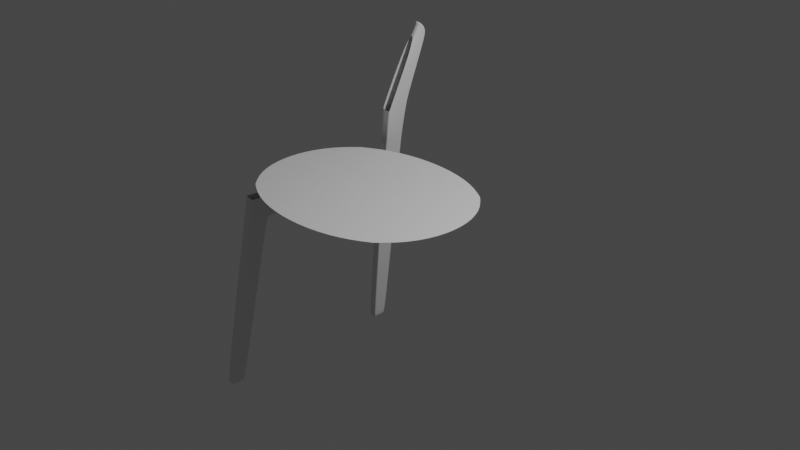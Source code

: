 # Source: chair1.blend  (saved by Blender 2.91.10; exported with 4.5.12 LTS)
import bpy
from mathutils import Matrix  # noqa: F401  (used for matrix-valued properties, if any)

bpy.ops.wm.read_factory_settings(use_empty=True)
scene = bpy.context.scene
scene.name = 'Scene'

# ---- collections
col_collection = bpy.data.collections.new('Collection'); scene.collection.children.link(col_collection)

# ---- world
world_world = bpy.data.worlds.new('World'); scene.world = world_world
world_world.use_nodes = True; world_world.node_tree.nodes.clear()
_N = world_world.node_tree.nodes; _L = world_world.node_tree.links
n0 = _N.new('ShaderNodeOutputWorld'); n0.name = 'World Output'; n0.location = (300, 300)
n1 = _N.new('ShaderNodeBackground'); n1.name = 'Background'; n1.location = (10, 300)
n1.inputs[0].default_value = (0.05088, 0.05088, 0.05088, 1.0)
_L.new(n1.outputs[0], n0.inputs[0])
n0.is_active_output = True
world_world.color = (0.05088, 0.05088, 0.05088)
world_world.use_sun_shadow = False
world_world.sun_shadow_jitter_overblur = 0.0

# ---- cameras
cam_camera = bpy.data.cameras.new('Camera')
cam_camera.clip_end = 100.0
cam_camera.ortho_scale = 7.314

# ---- lights
light_light = bpy.data.lights.new('Light', 'POINT')
light_light.transmission_factor = 0.0
light_light.energy = 1000.0
light_light.shadow_soft_size = 0.1
light_light.shadow_maximum_resolution = 0.006
light_light.use_absolute_resolution = True

# ---- meshes
me_cube_001 = bpy.data.meshes.new('Cube.001')
me_cube_001.from_pydata([(-0.05155, -0.05854, -0.08252), (-0.05155, 0.05533, 2.133), (-0.05155, 0.06592, -0.08252), (-0.05155, 0.2629, 2.122), (0.05155, -0.05854, -0.08252), (0.05155, 0.05533, 2.133), (0.05155, 0.06592, -0.08252), (0.05155, 0.2629, 2.122), (-0.05155, 0.04089, 1.898), (-0.05155, 0.258, 1.882), (0.05155, 0.258, 1.882), (0.05155, 0.04089, 1.898), (-0.05155, 1.43, 1.769), (-0.05155, 0.2505, 1.793), (0.05155, 0.2505, 1.793), (0.05155, 0.03478, 1.788), (-0.05155, 0.03478, 1.788), (-0.05155, 0.3928, 2.116), (-0.05155, 0.3728, 1.877), (0.05155, 0.3728, 1.877), (0.05155, 0.3928, 2.116), (-0.05155, 0.05482, -0.08252), (0.05155, 0.05482, -0.08252), (-0.05155, 0.2444, 1.901), (-0.05155, 0.236, 1.792), (0.05155, 0.236, 1.792), (0.05155, 0.3739, 1.89), (-0.05155, 0.3739, 1.89), (0.05155, 0.2444, 1.901), (-0.05155, -0.05495, -0.08252), (0.05155, 0.03948, 1.788), (0.05155, -0.05495, -0.08252), (-0.05155, 0.04565, 1.898), (-0.05155, 0.03948, 1.788), (-0.05155, 0.06018, 2.133), (0.05155, 0.06018, 2.133), (0.05155, 0.04565, 1.898), (0.05155, 1.43, 1.769), (0.05155, 1.431, 1.785), (-0.05155, 1.431, 1.785), (-0.05155, 0.08339, -0.04147), (0.05155, 0.08339, -0.04147), (0.05155, -0.08192, -0.0415), (-0.05155, -0.08192, -0.0415), (0.05155, 0.07227, -0.04148), (-0.05155, 0.07227, -0.04148), (-0.05155, -0.07831, -0.0415), (0.05155, -0.07831, -0.0415), (0.05155, 0.3904, 2.088), (-0.05155, 0.3904, 2.088), (0.05155, 0.2606, 2.095), (-0.05155, 0.2606, 2.095), (-0.05155, 0.05355, 2.104), (0.05155, 0.05355, 2.104), (-0.05155, 0.05839, 2.104), (0.05155, 0.05839, 2.104), (-0.05155, 1.683, 1.742), (0.05155, 1.683, 1.742), (0.05155, 1.684, 1.758), (-0.05155, 1.684, 1.758), (-0.05155, 1.749, 1.712), (0.05155, 1.749, 1.712), (0.05155, 1.762, 1.722), (-0.05155, 1.762, 1.722), (-0.05155, 1.771, 1.659), (0.05155, 1.771, 1.659), (0.05155, 1.786, 1.665), (-0.05155, 1.786, 1.665), (0.05155, 1.984, 1.783), (-0.05155, 1.984, 1.783), (-0.05155, 1.97, 2.097), (0.05155, 1.97, 2.097), (0.05155, 1.99, 1.68), (-0.05155, 1.99, 1.68), (-0.05155, 1.892, -0.04461), (0.05155, 1.892, -0.04461), (0.05155, 1.907, -0.03843), (-0.05155, 1.907, -0.03843), (0.05155, 2.063, -0.03912), (-0.05155, 2.063, -0.03912), (-0.05155, 1.912, -0.08793), (0.05155, 1.912, -0.08793), (0.05155, 1.927, -0.08175), (-0.05155, 1.927, -0.08175), (0.05155, 2.038, -0.0851), (-0.05155, 2.038, -0.0851), (-0.05155, 1.971, 2.601), (0.05155, 1.971, 2.601), (-0.05155, 1.966, 2.172), (0.05155, 1.966, 2.172), (-0.05155, 1.962, 2.275), (0.05155, 1.962, 2.275), (-0.05155, 1.75, 2.67), (0.05155, 1.75, 2.67), (-0.05155, 1.987, 2.744), (0.05155, 1.987, 2.744), (-0.05155, 1.976, 3.373), (0.05155, 1.976, 3.373), (-0.05155, 2.109, 3.317), (0.05155, 2.109, 3.317), (0.05155, 1.377, 2.065), (0.0465, 1.392, 2.064), (0.05155, 1.445, 2.016), (0.0465, 1.449, 2.023), (0.05155, 1.577, 1.994), (0.0465, 1.578, 2.005), (0.05155, 1.717, 2.017), (0.0465, 1.715, 2.025), (0.0465, 1.727, 2.596), (0.05155, 1.736, 2.598), (0.05155, 1.765, 2.101), (0.0465, 1.756, 2.098), (0.05155, 1.761, 2.205), (0.0465, 1.752, 2.202), (-0.04614, 1.392, 2.064), (-0.05155, 1.376, 2.065), (-0.05155, 1.444, 2.016), (-0.04614, 1.449, 2.023), (-0.04614, 1.578, 2.005), (-0.05155, 1.577, 1.994), (-0.04614, 1.715, 2.025), (-0.05155, 1.717, 2.017), (-0.05155, 1.736, 2.598), (-0.04614, 1.727, 2.596), (-0.04614, 1.756, 2.098), (-0.05155, 1.765, 2.102), (-0.04614, 1.752, 2.202), (-0.05155, 1.761, 2.205), (-0.05155, 1.962, 1.777), (0.05155, 1.97, 1.679), (0.05155, 1.962, 1.777), (-0.05155, 1.97, 1.679), (0.05155, 2.048, -0.03906), (-0.05155, 2.048, -0.03906), (0.05155, 2.027, -0.08477), (-0.05155, 2.027, -0.08477), (-0.05155, 1.964, 2.736), (0.05155, 1.964, 2.736), (-0.05155, 2.099, 3.33), (0.05155, 2.099, 3.33), (0.05155, 1.945, 2.089), (0.05155, 1.946, 2.165), (0.05155, 1.948, 2.594), (0.05155, 1.943, 2.268), (-0.05155, 1.945, 2.089), (-0.05155, 1.946, 2.165), (-0.05155, 1.943, 2.268), (-0.05155, 1.948, 2.594), (-0.05155, 2.009, 3.473), (0.05155, 2.009, 3.473), (-0.05155, 2.102, 3.391), (0.05155, 2.102, 3.391), (-0.05155, 2.091, 3.391), (0.05155, 2.091, 3.391), (-0.05155, 2.02, 3.482), (0.05155, 2.02, 3.482), (-0.05155, 2.073, 3.442), (0.05155, 2.073, 3.442), (-0.05366, 2.049, 3.466), (0.04944, 2.049, 3.466), (-0.05155, 1.724, 1.741), (-0.05155, 1.719, 1.73), (0.05155, 1.719, 1.73), (0.05155, 1.724, 1.741), (0.05155, 1.652, 1.997), (0.0465, 1.651, 2.006), (-0.04614, 1.651, 2.006), (-0.05155, 1.652, 1.996)], [], [(55, 35, 5, 53), (53, 5, 1, 52), (29, 31, 4, 0), (15, 11, 8, 16), (30, 36, 11, 15), (13, 9, 10, 14), (24, 23, 9, 13), (20, 48, 102, 100), (45, 24, 13, 40), (40, 13, 14, 41), (47, 30, 15, 42), (42, 15, 16, 43), (28, 10, 19, 26), (10, 9, 18, 19), (51, 3, 17, 49), (41, 14, 25, 44), (46, 33, 24, 45), (33, 32, 23, 24), (14, 10, 28, 25), (2, 6, 22, 21), (54, 34, 3, 51), (9, 23, 27, 18), (50, 28, 26, 48), (12, 39, 59, 56), (52, 1, 34, 54), (16, 8, 32, 33), (43, 16, 33, 46), (44, 25, 30, 47), (25, 28, 36, 30), (21, 22, 31, 29), (50, 7, 35, 55), (18, 27, 39, 12), (27, 49, 116, 39), (26, 19, 37, 38), (19, 18, 12, 37), (117, 114, 101, 103), (22, 44, 47, 31), (0, 43, 46, 29), (29, 46, 45, 21), (6, 41, 44, 22), (4, 42, 43, 0), (31, 47, 42, 4), (2, 40, 41, 6), (21, 45, 40, 2), (160, 167, 121, 63), (102, 38, 58, 104), (28, 50, 55, 36), (8, 52, 54, 32), (7, 50, 48, 20), (32, 54, 51, 23), (23, 51, 49, 27), (117, 103, 105, 118), (11, 53, 52, 8), (36, 55, 53, 11), (163, 162, 61, 62), (161, 160, 63, 60), (48, 26, 38, 102), (38, 37, 57, 58), (164, 163, 62, 106), (37, 12, 56, 57), (60, 63, 67, 64), (130, 129, 72, 68), (162, 161, 60, 61), (166, 165, 107, 120), (140, 130, 68, 71), (128, 144, 70, 69), (129, 66, 76, 132), (62, 61, 65, 66), (144, 121, 125, 145), (61, 60, 64, 65), (69, 70, 71, 68), (69, 68, 72, 73), (91, 90, 86, 87), (140, 71, 89, 141), (66, 65, 75, 76), (131, 128, 69, 73), (76, 75, 81, 82), (75, 74, 80, 81), (64, 67, 77, 74), (73, 72, 78, 79), (131, 73, 79, 133), (65, 64, 74, 75), (80, 83, 82, 81), (134, 135, 85, 84), (132, 76, 82, 134), (74, 77, 83, 80), (133, 79, 85, 135), (79, 78, 84, 85), (124, 111, 113, 126), (141, 89, 91, 143), (142, 87, 95, 137), (126, 113, 108, 123), (120, 107, 111, 124), (147, 122, 92, 136), (146, 127, 122, 147), (71, 70, 88, 89), (145, 125, 127, 146), (89, 88, 90, 91), (137, 95, 99, 139), (143, 91, 87, 142), (87, 86, 94, 95), (95, 94, 98, 99), (136, 92, 96, 138), (100, 102, 103, 101), (105, 103, 102, 104), (164, 106, 107, 165), (111, 107, 106, 110), (113, 111, 110, 112), (108, 113, 112, 109), (39, 116, 119, 59), (117, 118, 119, 116), (114, 117, 116, 115), (166, 120, 121, 167), (125, 121, 120, 124), (127, 125, 124, 126), (122, 127, 126, 123), (49, 17, 115, 116), (94, 136, 138, 98), (112, 143, 142, 109), (93, 137, 139, 97), (88, 145, 146, 90), (90, 146, 147, 86), (86, 147, 136, 94), (109, 142, 137, 93), (110, 141, 143, 112), (77, 133, 135, 83), (78, 132, 134, 84), (82, 83, 135, 134), (67, 131, 133, 77), (67, 63, 128, 131), (106, 140, 141, 110), (70, 144, 145, 88), (72, 129, 132, 78), (63, 121, 144, 128), (106, 62, 130, 140), (62, 66, 129, 130), (139, 99, 151, 153), (96, 97, 149, 148), (138, 96, 148, 152), (99, 98, 150, 151), (98, 138, 152, 150), (97, 139, 153, 149), (148, 149, 155, 154), (152, 148, 154, 158), (151, 150, 156, 157), (150, 152, 158, 156), (149, 153, 159, 155), (153, 151, 157, 159), (156, 158, 159, 157), (155, 159, 158, 154), (118, 166, 167, 119), (104, 164, 165, 105), (118, 105, 165, 166), (57, 56, 161, 162), (104, 58, 163, 164), (56, 59, 160, 161), (58, 57, 162, 163), (59, 119, 167, 160)])
me_cube_001.polygons.foreach_set('use_smooth', [True] * 158)
_uv = me_cube_001.uv_layers.new(name='UVMap')
_uv.uv.foreach_set('vector', [0.6218, 0.7446, 0.625, 0.7446, 0.625, 0.75, 0.6218, 0.75, 0.6218, 0.75, 0.625, 0.75, 0.625, 1.0, 0.6218, 1.0, 0.125, 0.7446, 0.375, 0.7446, 0.375, 0.75, 0.125, 0.75, 0.5877, 0.75, 0.5988, 0.75, 0.5988, 1.0, 0.5877, 1.0, 0.5877, 0.7446, 0.5988, 0.7446, 0.5988, 0.75, 0.5877, 0.75, 0.5877, 0.25, 0.5973, 0.25, 0.5973, 0.5, 0.5877, 0.5, 0.5877, 0.2332, 0.5988, 0.2332, 0.5973, 0.25, 0.5877, 0.25, 0.625, 0.5, 0.6218, 0.5, 0.6212, 0.5, 0.625, 0.5, 0.3761, 0.2332, 0.5877, 0.2332, 0.5877, 0.25, 0.3761, 0.25, 0.3761, 0.25, 0.5877, 0.25, 0.5877, 0.5, 0.3761, 0.5, 0.3761, 0.7446, 0.5877, 0.7446, 0.5877, 0.75, 0.3761, 0.75, 0.3761, 0.75, 0.5877, 0.75, 0.5877, 1.0, 0.3761, 1.0, 0.5988, 0.5168, 0.5973, 0.5, 0.5973, 0.5, 0.5988, 0.5, 0.5973, 0.5, 0.5973, 0.25, 0.5973, 0.25, 0.5973, 0.5, 0.6218, 0.2332, 0.625, 0.2332, 0.625, 0.25, 0.6218, 0.25, 0.3761, 0.5, 0.5877, 0.5, 0.5877, 0.5168, 0.3761, 0.5168, 0.3761, 0.00545, 0.5877, 0.00545, 0.5877, 0.2332, 0.3761, 0.2332, 0.5877, 0.00545, 0.5988, 0.00545, 0.5988, 0.2332, 0.5877, 0.2332, 0.5877, 0.5, 0.5973, 0.5, 0.5988, 0.5168, 0.5877, 0.5168, 0.125, 0.5, 0.375, 0.5, 0.375, 0.5168, 0.125, 0.5168, 0.6218, 0.00545, 0.625, 0.00545, 0.625, 0.2332, 0.6218, 0.2332, 0.5973, 0.25, 0.5988, 0.2332, 0.5988, 0.25, 0.5973, 0.25, 0.6218, 0.5168, 0.5988, 0.5168, 0.5988, 0.5, 0.6218, 0.5, 0.5973, 0.25, 0.5988, 0.25, 0.5988, 0.25, 0.5973, 0.25, 0.6218, 0.0, 0.625, 0.0, 0.625, 0.00545, 0.6218, 0.00545, 0.5877, 0.0, 0.5988, 0.0, 0.5988, 0.00545, 0.5877, 0.00545, 0.3761, 0.0, 0.5877, 0.0, 0.5877, 0.00545, 0.3761, 0.00545, 0.3761, 0.5168, 0.5877, 0.5168, 0.5877, 0.7446, 0.3761, 0.7446, 0.5877, 0.5168, 0.5988, 0.5168, 0.5988, 0.7446, 0.5877, 0.7446, 0.125, 0.5168, 0.375, 0.5168, 0.375, 0.7446, 0.125, 0.7446, 0.6218, 0.5168, 0.625, 0.5168, 0.625, 0.7446, 0.6218, 0.7446, 0.5973, 0.25, 0.5988, 0.25, 0.5988, 0.25, 0.5973, 0.25, 0.5988, 0.25, 0.6218, 0.25, 0.621, 0.25, 0.5988, 0.25, 0.5988, 0.5, 0.5973, 0.5, 0.5973, 0.5, 0.5988, 0.5, 0.5973, 0.5, 0.5973, 0.25, 0.5973, 0.25, 0.5973, 0.5, 0.6218, 0.2631, 0.625, 0.2631, 0.625, 0.4878, 0.6218, 0.4878, 0.375, 0.5168, 0.3761, 0.5168, 0.3761, 0.7446, 0.375, 0.7446, 0.375, 0.0, 0.3761, 0.0, 0.3761, 0.00545, 0.375, 0.00545, 0.375, 0.00545, 0.3761, 0.00545, 0.3761, 0.2332, 0.375, 0.2332, 0.375, 0.5, 0.3761, 0.5, 0.3761, 0.5168, 0.375, 0.5168, 0.375, 0.75, 0.3761, 0.75, 0.3761, 1.0, 0.375, 1.0, 0.375, 0.7446, 0.3761, 0.7446, 0.3761, 0.75, 0.375, 0.75, 0.375, 0.25, 0.3761, 0.25, 0.3761, 0.5, 0.375, 0.5, 0.375, 0.2332, 0.3761, 0.2332, 0.3761, 0.25, 0.375, 0.25, 0.5988, 0.25, 0.621, 0.25, 0.6211, 0.25, 0.5988, 0.25, 0.6211, 0.5, 0.5988, 0.5, 0.5988, 0.5, 0.621, 0.5, 0.5988, 0.5168, 0.6218, 0.5168, 0.6218, 0.7446, 0.5988, 0.7446, 0.5988, 0.0, 0.6218, 0.0, 0.6218, 0.00545, 0.5988, 0.00545, 0.625, 0.5168, 0.6218, 0.5168, 0.6218, 0.5, 0.625, 0.5, 0.5988, 0.00545, 0.6218, 0.00545, 0.6218, 0.2332, 0.5988, 0.2332, 0.5988, 0.2332, 0.6218, 0.2332, 0.6218, 0.25, 0.5988, 0.25, 0.6218, 0.2631, 0.6218, 0.4878, 0.6218, 0.4878, 0.6218, 0.2631, 0.5988, 0.75, 0.6218, 0.75, 0.6218, 1.0, 0.5988, 1.0, 0.5988, 0.7446, 0.6218, 0.7446, 0.6218, 0.75, 0.5988, 0.75, 0.5988, 0.5, 0.5973, 0.5, 0.5973, 0.5, 0.5988, 0.5, 0.5973, 0.25, 0.5988, 0.25, 0.5988, 0.25, 0.5973, 0.25, 0.6218, 0.5, 0.5988, 0.5, 0.5988, 0.5, 0.6211, 0.5, 0.5988, 0.5, 0.5973, 0.5, 0.5973, 0.5, 0.5988, 0.5, 0.6211, 0.5, 0.5988, 0.5, 0.5988, 0.5, 0.6211, 0.5, 0.5973, 0.5, 0.5973, 0.25, 0.5973, 0.25, 0.5973, 0.5, 0.5973, 0.25, 0.5988, 0.25, 0.5988, 0.25, 0.5973, 0.25, 0.5988, 0.5, 0.5988, 0.5, 0.5988, 0.5, 0.5988, 0.5, 0.5973, 0.5, 0.5973, 0.25, 0.5973, 0.25, 0.5973, 0.5, 0.6218, 0.2631, 0.6218, 0.4878, 0.6218, 0.4878, 0.6218, 0.2631, 0.6217, 0.5, 0.5988, 0.5, 0.5988, 0.5, 0.6218, 0.5, 0.5988, 0.25, 0.6217, 0.25, 0.6218, 0.25, 0.5988, 0.25, 0.5988, 0.5, 0.5988, 0.5, 0.5988, 0.5, 0.5988, 0.5, 0.5988, 0.5, 0.5973, 0.5, 0.5973, 0.5, 0.5988, 0.5, 0.6217, 0.25, 0.6218, 0.25, 0.6218, 0.25, 0.6218, 0.25, 0.5973, 0.5, 0.5973, 0.25, 0.5973, 0.25, 0.5973, 0.5, 0.5988, 0.25, 0.6218, 0.25, 0.6218, 0.5, 0.5988, 0.5, 0.5988, 0.25, 0.5988, 0.5, 0.5988, 0.5, 0.5988, 0.25, 0.6218, 0.5, 0.6218, 0.25, 0.6218, 0.25, 0.6218, 0.5, 0.6217, 0.5, 0.6218, 0.5, 0.6218, 0.5, 0.6218, 0.5, 0.5988, 0.5, 0.5973, 0.5, 0.5973, 0.5, 0.5988, 0.5, 0.5988, 0.25, 0.5988, 0.25, 0.5988, 0.25, 0.5988, 0.25, 0.5988, 0.5, 0.5973, 0.5, 0.5973, 0.5, 0.5988, 0.5, 0.5973, 0.5, 0.5973, 0.25, 0.5973, 0.25, 0.5973, 0.5, 0.5973, 0.25, 0.5988, 0.25, 0.5988, 0.25, 0.5973, 0.25, 0.5988, 0.25, 0.5988, 0.5, 0.5988, 0.5, 0.5988, 0.25, 0.5988, 0.25, 0.5988, 0.25, 0.5988, 0.25, 0.5988, 0.25, 0.5973, 0.5, 0.5973, 0.25, 0.5973, 0.25, 0.5973, 0.5, 0.5973, 0.25, 0.5988, 0.25, 0.5988, 0.5, 0.5973, 0.5, 0.5988, 0.5, 0.5988, 0.25, 0.5988, 0.25, 0.5988, 0.5, 0.5988, 0.5, 0.5988, 0.5, 0.5988, 0.5, 0.5988, 0.5, 0.5973, 0.25, 0.5988, 0.25, 0.5988, 0.25, 0.5973, 0.25, 0.5988, 0.25, 0.5988, 0.25, 0.5988, 0.25, 0.5988, 0.25, 0.5988, 0.25, 0.5988, 0.5, 0.5988, 0.5, 0.5988, 0.25, 0.6218, 0.2631, 0.6218, 0.4878, 0.6218, 0.4878, 0.6218, 0.2631, 0.6218, 0.5, 0.6218, 0.5, 0.6218, 0.5, 0.6218, 0.5, 0.6218, 0.5, 0.6218, 0.5, 0.6218, 0.5, 0.6218, 0.5, 0.6218, 0.2631, 0.6218, 0.4878, 0.6218, 0.4878, 0.6218, 0.2631, 0.6218, 0.2631, 0.6218, 0.4878, 0.6218, 0.4878, 0.6218, 0.2631, 0.6218, 0.25, 0.6218, 0.25, 0.6218, 0.25, 0.6218, 0.25, 0.6218, 0.25, 0.6218, 0.25, 0.6218, 0.25, 0.6218, 0.25, 0.6218, 0.5, 0.6218, 0.25, 0.6218, 0.25, 0.6218, 0.5, 0.6218, 0.25, 0.6218, 0.25, 0.6218, 0.25, 0.6218, 0.25, 0.6218, 0.5, 0.6218, 0.25, 0.6218, 0.25, 0.6218, 0.5, 0.6218, 0.5, 0.6218, 0.5, 0.6218, 0.5, 0.6218, 0.5, 0.6218, 0.5, 0.6218, 0.5, 0.6218, 0.5, 0.6218, 0.5, 0.6218, 0.5, 0.6218, 0.25, 0.6218, 0.25, 0.6218, 0.5, 0.6218, 0.5, 0.6218, 0.25, 0.6218, 0.25, 0.6218, 0.5, 0.6218, 0.25, 0.6218, 0.25, 0.6218, 0.25, 0.6218, 0.25, 0.625, 0.5, 0.6212, 0.5, 0.6218, 0.4878, 0.625, 0.4878, 0.6218, 0.4878, 0.6218, 0.4878, 0.6211, 0.5, 0.621, 0.5, 0.6211, 0.5, 0.6211, 0.5, 0.6218, 0.4878, 0.6218, 0.4878, 0.6218, 0.4878, 0.6218, 0.4878, 0.6218, 0.5, 0.6218, 0.5, 0.6218, 0.4878, 0.6218, 0.4878, 0.6218, 0.5, 0.6218, 0.5, 0.6218, 0.4878, 0.6218, 0.4878, 0.6218, 0.5, 0.6218, 0.5, 0.5988, 0.25, 0.621, 0.25, 0.6209, 0.25, 0.5988, 0.25, 0.6218, 0.2631, 0.6218, 0.2631, 0.6209, 0.25, 0.621, 0.25, 0.625, 0.2631, 0.6218, 0.2631, 0.6211, 0.25, 0.625, 0.25, 0.6218, 0.2631, 0.6218, 0.2631, 0.6211, 0.25, 0.621, 0.25, 0.6218, 0.25, 0.6218, 0.25, 0.6218, 0.2631, 0.6218, 0.2631, 0.6218, 0.25, 0.6218, 0.25, 0.6218, 0.2631, 0.6218, 0.2631, 0.6218, 0.25, 0.6218, 0.25, 0.6218, 0.2631, 0.6218, 0.2631, 0.6218, 0.25, 0.625, 0.25, 0.625, 0.25, 0.6211, 0.25, 0.6218, 0.25, 0.6218, 0.25, 0.6218, 0.25, 0.6218, 0.25, 0.6218, 0.5, 0.6218, 0.5, 0.6218, 0.5, 0.6218, 0.5, 0.6218, 0.5, 0.6218, 0.5, 0.6218, 0.5, 0.6218, 0.5, 0.6218, 0.25, 0.6218, 0.25, 0.6218, 0.25, 0.6218, 0.25, 0.6218, 0.25, 0.6218, 0.25, 0.6218, 0.25, 0.6218, 0.25, 0.6218, 0.25, 0.6218, 0.25, 0.6218, 0.25, 0.6218, 0.25, 0.6218, 0.5, 0.6218, 0.5, 0.6218, 0.5, 0.6218, 0.5, 0.6218, 0.5, 0.6218, 0.5, 0.6218, 0.5, 0.6218, 0.5, 0.5988, 0.25, 0.5988, 0.25, 0.5988, 0.25, 0.5988, 0.25, 0.5988, 0.5, 0.5988, 0.5, 0.5988, 0.5, 0.5988, 0.5, 0.5988, 0.5, 0.5988, 0.25, 0.5988, 0.25, 0.5988, 0.5, 0.5988, 0.25, 0.5988, 0.25, 0.5988, 0.25, 0.5988, 0.25, 0.5988, 0.25, 0.5988, 0.25, 0.5988, 0.25, 0.5988, 0.25, 0.6218, 0.5, 0.6217, 0.5, 0.6218, 0.5, 0.6218, 0.5, 0.6218, 0.25, 0.6217, 0.25, 0.6218, 0.25, 0.6218, 0.25, 0.5988, 0.5, 0.5988, 0.5, 0.5988, 0.5, 0.5988, 0.5, 0.5988, 0.25, 0.6211, 0.25, 0.6217, 0.25, 0.5988, 0.25, 0.6211, 0.5, 0.5988, 0.5, 0.5988, 0.5, 0.6217, 0.5, 0.5988, 0.5, 0.5988, 0.5, 0.5988, 0.5, 0.5988, 0.5, 0.6218, 0.5, 0.6218, 0.5, 0.6218, 0.5, 0.6218, 0.5, 0.0, 0.0, 0.0, 0.0, 0.0, 0.0, 0.0, 0.0, 0.6218, 0.25, 0.6218, 0.25, 0.6218, 0.25, 0.6218, 0.25, 0.6218, 0.5, 0.6218, 0.25, 0.6218, 0.25, 0.6218, 0.5, 0.6218, 0.25, 0.6218, 0.25, 0.6218, 0.25, 0.6218, 0.25, 0.6218, 0.5, 0.6218, 0.5, 0.6218, 0.5, 0.6218, 0.5, 0.0, 0.0, 0.0, 0.0, 0.0, 0.0, 0.0, 0.0, 0.6218, 0.25, 0.6218, 0.25, 0.6218, 0.25, 0.6218, 0.25, 0.6218, 0.5, 0.6218, 0.25, 0.6218, 0.25, 0.6218, 0.5, 0.6218, 0.25, 0.6218, 0.25, 0.6218, 0.25, 0.6218, 0.25, 0.6218, 0.5, 0.6218, 0.5, 0.6218, 0.5, 0.6218, 0.5, 0.6218, 0.5, 0.6218, 0.5, 0.6218, 0.5, 0.6218, 0.5, 0.6218, 0.25, 0.6218, 0.25, 0.6218, 0.5, 0.6218, 0.5, 0.6218, 0.5, 0.6218, 0.5, 0.6218, 0.25, 0.6218, 0.25, 0.6218, 0.2631, 0.6218, 0.2631, 0.621, 0.25, 0.6209, 0.25, 0.621, 0.5, 0.6211, 0.5, 0.6218, 0.4878, 0.6218, 0.4878, 0.6218, 0.2631, 0.6218, 0.4878, 0.6218, 0.4878, 0.6218, 0.2631, 0.5973, 0.5, 0.5973, 0.25, 0.5973, 0.25, 0.5973, 0.5, 0.621, 0.5, 0.5988, 0.5, 0.5988, 0.5, 0.6211, 0.5, 0.5973, 0.25, 0.5988, 0.25, 0.5988, 0.25, 0.5973, 0.25, 0.5988, 0.5, 0.5973, 0.5, 0.5973, 0.5, 0.5988, 0.5, 0.5988, 0.25, 0.6209, 0.25, 0.621, 0.25, 0.5988, 0.25])
me_cube_001.use_remesh_fix_poles = True
me_cube_001.use_remesh_preserve_attributes = False
me_cube_001.use_mirror_vertex_groups = False
me_cube_001.update()
me_plane = bpy.data.meshes.new('Plane')
me_plane.from_pydata([(-1.0, -1.0, 0.0), (1.0, -1.0, 0.0), (-1.0, 1.0, 0.0), (1.0, 1.0, 0.0)], [], [(0, 1, 3, 2)])
_uv = me_plane.uv_layers.new(name='UVMap')
_uv.uv.foreach_set('vector', [0.0, 0.0, 1.0, 0.0, 1.0, 1.0, 0.0, 1.0])
me_plane.use_remesh_fix_poles = True
me_plane.use_remesh_preserve_attributes = False
me_plane.use_mirror_vertex_groups = False
me_plane.update()

# ---- objects
ob_light = bpy.data.objects.new('Light', light_light)
ob_camera = bpy.data.objects.new('Camera', cam_camera)
ob_front = bpy.data.objects.new('Front', None)
ob_object = bpy.data.objects.new('Object', None)
ob_top = bpy.data.objects.new('Top', None)
ob_cube = bpy.data.objects.new('Cube', me_cube_001)
ob_plane = bpy.data.objects.new('Plane', me_plane)

# ---- transforms, parenting, visibility, modifiers, constraints
ob_light.location = (4.076, 1.183, 7.924)
ob_light.rotation_euler = (0.6503, 0.05522, 1.866)
ob_light.lock_rotations_4d = False
ob_light.empty_display_type = 'ARROWS'
ob_light.color = (0.0, 0.0, 0.0, 0.0)
ob_light.lineart.crease_threshold = 0.0
ob_camera.location = (7.359, -6.748, 6.979)
ob_camera.rotation_euler = (1.109, 0.0, 0.8149)
ob_camera.lock_rotations_4d = False
ob_camera.empty_display_type = 'ARROWS'
ob_camera.color = (0.0, 0.0, 0.0, 0.0)
ob_camera.display_type = 'WIRE'
ob_camera.lineart.crease_threshold = 0.0
ob_front.location = (0.0, 2.431, 2.034)
ob_front.rotation_euler = (1.571, 0.0, 0.0)
ob_front.empty_display_type = 'IMAGE'
ob_front.empty_display_size = 5.0
ob_front.use_empty_image_alpha = True
ob_front.color = (1.0, 1.0, 1.0, 0.5)
ob_front.lineart.crease_threshold = 0.0
ob_object.location = (-2.548, 0.0, 2.035)
ob_object.rotation_euler = (1.571, 0.0, 1.571)
ob_object.empty_display_type = 'IMAGE'
ob_object.empty_display_size = 5.0
ob_object.use_empty_image_alpha = True
ob_object.color = (1.0, 1.0, 1.0, 0.5)
ob_object.lineart.crease_threshold = 0.0
ob_top.location = (0.0, -0.05207, 0.0)
ob_top.empty_display_type = 'IMAGE'
ob_top.empty_display_size = 5.0
ob_top.use_empty_image_alpha = True
ob_top.color = (1.0, 1.0, 1.0, 0.5)
ob_top.lineart.crease_threshold = 0.0
ob_cube.location = (-1.275, -1.071, 0.07794)
ob_cube.rotation_euler = (1.858e-09, 0.1654, 2.242e-08)
ob_cube.scale = (0.9422, 1.057, 1.07)
ob_cube.lineart.crease_threshold = 0.0
_m = ob_cube.modifiers.new('Subdivision', 'SUBSURF')
_m.uv_smooth = 'PRESERVE_CORNERS'
_m.levels = 3
_m.render_levels = 4
ob_plane.location = (-0.009439, -0.2515, 2.467)
ob_plane.scale = (1.287, 1.028, 0.9814)
ob_plane.lineart.crease_threshold = 0.0
_m = ob_plane.modifiers.new('Subdivision', 'SUBSURF')
_m.uv_smooth = 'PRESERVE_CORNERS'
_m.levels = 3
_m.render_levels = 4

# ---- collection membership
col_collection.objects.link(ob_light)
col_collection.objects.link(ob_camera)
col_collection.objects.link(ob_front)
col_collection.objects.link(ob_object)
col_collection.objects.link(ob_top)
col_collection.objects.link(ob_cube)
col_collection.objects.link(ob_plane)

# ---- scene / render settings (as saved in the file)
scene.camera = ob_camera
scene.frame_start = 1; scene.frame_end = 250; scene.frame_set(1)
scene.render.engine = 'BLENDER_EEVEE_NEXT'
scene.cycles.use_denoising = False
scene.cycles.samples = 128
scene.cycles.sampling_pattern = 'TABULATED_SOBOL'
scene.cycles.use_adaptive_sampling = False
scene.cycles.use_light_tree = False
scene.view_settings.view_transform = 'Filmic'
bpy.context.view_layer.update()
